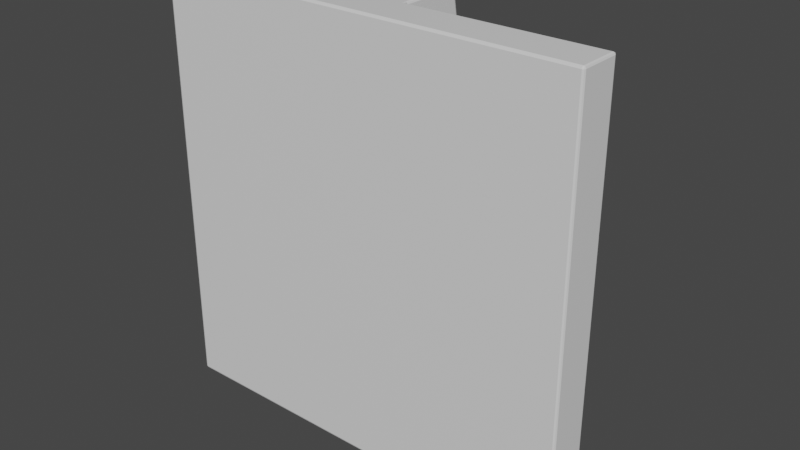 # Source: D-StorageModule.blend  (saved by Blender 2.90.8; exported with 4.5.12 LTS)
import bpy
from mathutils import Matrix  # noqa: F401  (used for matrix-valued properties, if any)

bpy.ops.wm.read_factory_settings(use_empty=True)
scene = bpy.context.scene
scene.name = 'Scene'

# ---- collections
col_collection = bpy.data.collections.new('Collection'); scene.collection.children.link(col_collection)

# ---- materials (node trees are filled in below, after node groups)
mat_material = bpy.data.materials.new('Material')
mat_material.alpha_threshold = 0.0
mat_material.use_transparent_shadow = False
mat_material.line_color = (0.0, 0.0, 0.0, 1.0)

# ---- material node trees
mat_material.use_nodes = True; mat_material.node_tree.nodes.clear()
_N = mat_material.node_tree.nodes; _L = mat_material.node_tree.links
n0 = _N.new('ShaderNodeOutputMaterial'); n0.name = 'Material Output'; n0.location = (300, 300)
n1 = _N.new('ShaderNodeBsdfPrincipled'); n1.name = 'Principled BSDF'; n1.location = (10, 300)
n1.distribution = 'GGX'
n1.subsurface_method = 'BURLEY'
n1.inputs[2].default_value = 0.4
n1.inputs[3].default_value = 1.45
n1.inputs[27].default_value = (0.0, 0.0, 0.0, 1.0)
n1.inputs[28].default_value = 1.0
_L.new(n1.outputs[0], n0.inputs[0])
n0.is_active_output = True

# ---- world
world_world = bpy.data.worlds.new('World'); scene.world = world_world
world_world.use_nodes = True; world_world.node_tree.nodes.clear()
_N = world_world.node_tree.nodes; _L = world_world.node_tree.links
n0 = _N.new('ShaderNodeOutputWorld'); n0.name = 'World Output'; n0.location = (300, 300)
n1 = _N.new('ShaderNodeBackground'); n1.name = 'Background'; n1.location = (10, 300)
n1.inputs[0].default_value = (0.05088, 0.05088, 0.05088, 1.0)
_L.new(n1.outputs[0], n0.inputs[0])
n0.is_active_output = True
world_world.color = (0.05088, 0.05088, 0.05088)
world_world.use_sun_shadow = False
world_world.sun_shadow_jitter_overblur = 0.0

# ---- meshes
me_cube = bpy.data.meshes.new('Cube')
me_cube.from_pydata([(5.014, 0.4815, -4.877), (5.014, -0.5185, -4.877), (5.014, 0.4815, 5.123), (5.014, -0.5185, 5.123), (-4.486, 0.4815, -4.377), (-4.986, -0.5185, -4.877), (-4.986, 0.4815, 5.123), (-4.986, -0.5185, 5.123), (-4.986, -0.5185, -1.544), (-4.986, -0.5185, 1.79), (4.514, 0.4815, -1.044), (4.514, 0.4815, 1.29), (-4.486, 0.4815, 1.29), (-4.486, 0.4815, -1.044), (5.014, -0.5185, 1.79), (5.014, -0.5185, -1.544), (1.68, -0.5185, -4.877), (-1.653, -0.5185, -4.877), (1.68, 0.4815, 5.123), (-1.653, 0.4815, 5.123), (-1.653, -0.5185, 5.123), (1.68, -0.5185, 5.123), (-2.153, 0.4815, -4.377), (1.68, 0.4815, -4.877), (1.68, -0.5185, -1.544), (-1.653, -0.5185, -1.544), (1.68, -0.5185, 1.79), (-1.653, -0.5185, 1.79), (-2.153, 0.4815, -1.044), (2.18, 0.4815, -1.044), (-2.153, 0.4815, 1.29), (2.18, 0.4815, 1.29), (0.5692, -0.5185, -4.877), (-0.5419, -0.5185, -4.877), (0.5692, 0.4815, 5.123), (-0.5419, 0.4815, 5.123), (-0.5419, -0.5185, 5.123), (0.5692, -0.5185, 5.123), (-0.5419, 0.4815, -4.877), (0.5692, 0.4815, -4.877), (0.5692, -0.5185, -1.544), (-0.5419, -0.5185, -1.544), (0.5692, -0.5185, 1.79), (-0.5419, -0.5185, 1.79), (-0.5419, 0.4815, -1.544), (0.5692, 0.4815, -1.544), (-0.5419, 0.4815, 1.79), (0.5692, 0.4815, 1.79), (0.5692, 0.9815, 5.123), (-0.5419, 0.9815, 5.123), (-0.5419, 0.9815, -4.877), (0.5692, 0.9815, -4.877), (-0.5419, 0.9815, -1.544), (0.5692, 0.9815, -1.544), (-0.5419, 0.9815, 1.79), (0.5692, 0.9815, 1.79), (0.5692, 1.482, 5.123), (-0.5419, 1.482, 5.123), (-0.5419, 1.482, -4.877), (0.5692, 1.482, -4.877), (-0.5419, 1.482, -1.544), (0.5692, 1.482, -1.544), (-0.5419, 1.482, 1.79), (0.5692, 1.482, 1.79), (0.5692, 1.982, 5.123), (-0.5419, 1.982, 5.123), (-0.5419, 1.982, -4.877), (0.5692, 1.982, -4.877), (-0.5419, 1.982, -1.544), (0.5692, 1.982, -1.544), (-0.5419, 1.982, 1.79), (0.5692, 1.982, 1.79), (0.5692, 2.482, 2.339), (-0.5419, 2.482, 2.339), (-0.5419, 2.482, -2.093), (0.5692, 2.482, -2.093), (-0.5419, 2.482, -0.6156), (0.5692, 2.482, -0.6156), (-0.5419, 2.482, 0.8616), (0.5692, 2.482, 0.8616), (5.014, 0.4815, -1.544), (5.014, 0.4815, 1.79), (-4.986, 0.4815, 1.79), (-4.486, 0.4815, -2.044), (1.68, 0.4815, -1.544), (1.68, 0.4815, 1.79), (-2.153, 0.4815, -2.044), (-1.653, 0.4815, 1.79), (4.514, 0.3815, -1.044), (4.514, 0.3815, 1.29), (-4.486, 0.3815, 1.29), (-4.486, 0.3815, -1.044), (2.18, 0.3815, -1.044), (2.18, 0.3815, 1.29), (-2.153, 0.3815, -1.044), (-2.153, 0.3815, 1.29), (-4.986, 0.4815, -1.544), (-4.986, 0.4815, -4.877), (-1.653, 0.4815, -4.877), (-1.653, 0.4815, -1.544), (-4.486, 0.3815, -2.044), (-4.486, 0.3815, -4.377), (-2.153, 0.3815, -4.377), (-2.153, 0.3815, -2.044)], [], [(87, 82, 6, 19), (20, 19, 6, 7), (8, 96, 97, 5), (26, 14, 3, 21), (14, 81, 2, 3), (16, 23, 0, 1), (1, 0, 80, 15), (15, 80, 81, 14), (16, 1, 15, 24), (24, 15, 14, 26), (7, 6, 82, 9), (9, 82, 96, 8), (83, 86, 103, 100), (28, 13, 91, 94), (29, 31, 93, 92), (44, 99, 87, 46), (0, 23, 84, 80), (38, 98, 99, 44), (8, 25, 27, 9), (40, 24, 26, 42), (5, 17, 25, 8), (32, 16, 24, 40), (5, 97, 98, 17), (32, 39, 23, 16), (9, 27, 20, 7), (42, 26, 21, 37), (3, 2, 18, 21), (36, 35, 19, 20), (81, 85, 18, 2), (46, 87, 19, 35), (85, 47, 34, 18), (39, 38, 50, 51), (21, 18, 34, 37), (37, 34, 35, 36), (27, 43, 36, 20), (43, 42, 37, 36), (17, 98, 38, 33), (33, 38, 39, 32), (17, 33, 41, 25), (33, 32, 40, 41), (25, 41, 43, 27), (41, 40, 42, 43), (23, 39, 45, 84), (38, 44, 52, 50), (84, 45, 47, 85), (44, 46, 54, 52), (53, 51, 59, 61), (62, 60, 61, 63), (51, 50, 58, 59), (34, 47, 55, 48), (35, 34, 48, 49), (47, 45, 53, 55), (45, 39, 51, 53), (46, 35, 49, 54), (59, 58, 66, 67), (62, 57, 65, 70), (58, 60, 68, 66), (48, 55, 63, 56), (49, 48, 56, 57), (54, 62, 63, 55), (50, 52, 60, 58), (54, 49, 57, 62), (66, 68, 76, 74), (68, 70, 78, 76), (65, 64, 72, 73), (63, 61, 69, 71), (61, 59, 67, 69), (56, 63, 71, 64), (57, 56, 64, 65), (60, 62, 70, 68), (79, 78, 73, 72), (75, 74, 76, 77), (77, 76, 78, 79), (70, 65, 73, 78), (67, 66, 74, 75), (71, 69, 77, 79), (69, 67, 75, 77), (64, 71, 79, 72), (60, 52, 53, 61), (52, 54, 55, 53), (10, 11, 81, 80), (12, 13, 96, 82), (29, 10, 80, 84), (11, 31, 85, 81), (13, 28, 99, 96), (30, 12, 82, 87), (31, 29, 84, 85), (28, 30, 87, 99), (94, 91, 90, 95), (88, 92, 93, 89), (10, 29, 92, 88), (11, 10, 88, 89), (30, 28, 94, 95), (12, 30, 95, 90), (31, 11, 89, 93), (13, 12, 90, 91), (83, 4, 97, 96), (4, 22, 98, 97), (86, 83, 96, 99), (22, 86, 99, 98), (102, 101, 100, 103), (4, 83, 100, 101), (86, 22, 102, 103), (22, 4, 101, 102)])
_uv = me_cube.uv_layers.new(name='UVMap')
_uv.uv.foreach_set('vector', [0.8889, 0.1667, 0.7222, 0.1667, 0.7222, 0.0, 0.8889, 2.384e-08, 0.125, 0.8333, 0.175, 0.8333, 0.175, 1.0, 0.125, 1.0, 0.5, 0.8333, 0.55, 0.8333, 0.55, 1.0, 0.5, 1.0, 0.3333, 0.3333, 0.5, 0.3333, 0.5, 0.5, 0.3333, 0.5, 0.5, 0.6667, 0.45, 0.6667, 0.45, 0.5, 0.5, 0.5, 0.125, 0.6667, 0.075, 0.6667, 0.075, 0.5, 0.125, 0.5, 0.5, 1.0, 0.45, 1.0, 0.45, 0.8333, 0.5, 0.8333, 0.5, 0.8333, 0.45, 0.8333, 0.45, 0.6667, 0.5, 0.6667, 0.3333, 2.384e-08, 0.5, 0.0, 0.5, 0.1667, 0.3333, 0.1667, 0.3333, 0.1667, 0.5, 0.1667, 0.5, 0.3333, 0.3333, 0.3333, 0.5, 0.5, 0.55, 0.5, 0.55, 0.6667, 0.5, 0.6667, 0.5, 0.6667, 0.55, 0.6667, 0.55, 0.8333, 0.5, 0.8333, 0.7472, 0.3583, 0.8639, 0.3583, 0.8639, 0.3583, 0.7472, 0.3583, 0.7367, 0.7833, 0.7367, 0.6667, 0.7417, 0.6667, 0.7417, 0.7833, 0.7267, 0.6667, 0.7267, 0.7833, 0.7217, 0.7833, 0.7217, 0.6667, 0.9444, 0.3333, 0.8889, 0.3333, 0.8889, 0.1667, 0.9444, 0.1667, 0.7222, 0.5, 0.5556, 0.5, 0.5556, 0.3333, 0.7222, 0.3333, 0.9444, 0.5, 0.8889, 0.5, 0.8889, 0.3333, 0.9444, 0.3333, 2.384e-08, 0.1667, 0.1667, 0.1667, 0.1667, 0.3333, 2.384e-08, 0.3333, 0.2778, 0.1667, 0.3333, 0.1667, 0.3333, 0.3333, 0.2778, 0.3333, 0.0, 4.768e-08, 0.1667, 2.384e-08, 0.1667, 0.1667, 2.384e-08, 0.1667, 0.2778, 2.384e-08, 0.3333, 2.384e-08, 0.3333, 0.1667, 0.2778, 0.1667, 0.125, 1.0, 0.075, 1.0, 0.075, 0.8333, 0.125, 0.8333, 0.125, 0.7222, 0.075, 0.7222, 0.075, 0.6667, 0.125, 0.6667, 2.384e-08, 0.3333, 0.1667, 0.3333, 0.1667, 0.5, 4.768e-08, 0.5, 0.2778, 0.3333, 0.3333, 0.3333, 0.3333, 0.5, 0.2778, 0.5, 0.125, 0.5, 0.175, 0.5, 0.175, 0.6667, 0.125, 0.6667, 0.125, 0.7778, 0.175, 0.7778, 0.175, 0.8333, 0.125, 0.8333, 0.7222, 0.1667, 0.5556, 0.1667, 0.5556, 2.384e-08, 0.7222, 0.0, 0.9444, 0.1667, 0.8889, 0.1667, 0.8889, 2.384e-08, 0.9444, 4.768e-08, 0.5556, 0.1667, 0.5, 0.1667, 0.5, 2.384e-08, 0.5556, 2.384e-08, 0.075, 0.7222, 0.075, 0.7778, 0.05, 0.7778, 0.05, 0.7222, 0.125, 0.6667, 0.175, 0.6667, 0.175, 0.7222, 0.125, 0.7222, 0.125, 0.7222, 0.175, 0.7222, 0.175, 0.7778, 0.125, 0.7778, 0.1667, 0.3333, 0.2222, 0.3333, 0.2222, 0.5, 0.1667, 0.5, 0.2222, 0.3333, 0.2778, 0.3333, 0.2778, 0.5, 0.2222, 0.5, 0.125, 0.8333, 0.075, 0.8333, 0.075, 0.7778, 0.125, 0.7778, 0.125, 0.7778, 0.075, 0.7778, 0.075, 0.7222, 0.125, 0.7222, 0.1667, 2.384e-08, 0.2222, 2.384e-08, 0.2222, 0.1667, 0.1667, 0.1667, 0.2222, 2.384e-08, 0.2778, 2.384e-08, 0.2778, 0.1667, 0.2222, 0.1667, 0.1667, 0.1667, 0.2222, 0.1667, 0.2222, 0.3333, 0.1667, 0.3333, 0.2222, 0.1667, 0.2778, 0.1667, 0.2778, 0.3333, 0.2222, 0.3333, 0.5556, 0.5, 0.5, 0.5, 0.5, 0.3333, 0.5556, 0.3333, 0.35, 0.5, 0.35, 0.6667, 0.325, 0.6667, 0.325, 0.5, 0.5556, 0.3333, 0.5, 0.3333, 0.5, 0.1667, 0.5556, 0.1667, 0.35, 0.6667, 0.35, 0.8333, 0.325, 0.8333, 0.325, 0.6667, 0.425, 0.8333, 0.425, 1.0, 0.4, 1.0, 0.4, 0.8333, 0.6667, 0.6667, 0.6667, 0.5, 0.7222, 0.5, 0.7222, 0.6667, 0.05, 0.7222, 0.05, 0.7778, 0.025, 0.7778, 0.025, 0.7222, 0.45, 0.5, 0.45, 0.6667, 0.425, 0.6667, 0.425, 0.5, 0.175, 0.7778, 0.175, 0.7222, 0.2, 0.7222, 0.2, 0.7778, 0.45, 0.6667, 0.45, 0.8333, 0.425, 0.8333, 0.425, 0.6667, 0.45, 0.8333, 0.45, 1.0, 0.425, 1.0, 0.425, 0.8333, 0.35, 0.8333, 0.35, 1.0, 0.325, 1.0, 0.325, 0.8333, 0.025, 0.7222, 0.025, 0.7778, 0.0, 0.7778, 0.0, 0.7222, 0.3, 0.8333, 0.3, 1.0, 0.275, 1.0, 0.275, 0.8333, 0.3, 0.5, 0.3, 0.6667, 0.275, 0.6667, 0.275, 0.5, 0.425, 0.5, 0.425, 0.6667, 0.4, 0.6667, 0.4, 0.5, 0.2, 0.7778, 0.2, 0.7222, 0.225, 0.7222, 0.225, 0.7778, 0.6917, 0.7222, 0.6667, 0.7222, 0.6667, 0.6667, 0.6917, 0.6667, 0.325, 0.5, 0.325, 0.6667, 0.3, 0.6667, 0.3, 0.5, 0.325, 0.8333, 0.325, 1.0, 0.3, 1.0, 0.3, 0.8333, 0.275, 0.5, 0.275, 0.6667, 0.25, 0.7131, 0.25, 0.6392, 0.275, 0.6667, 0.275, 0.8333, 0.25, 0.7869, 0.25, 0.7131, 1.0, 0.5, 0.9444, 0.5, 0.9444, 0.3608, 1.0, 0.3608, 0.4, 0.6667, 0.4, 0.8333, 0.375, 0.8333, 0.375, 0.6667, 0.4, 0.8333, 0.4, 1.0, 0.375, 1.0, 0.375, 0.8333, 0.4, 0.5, 0.4, 0.6667, 0.375, 0.6667, 0.375, 0.5, 0.225, 0.7778, 0.225, 0.7222, 0.25, 0.7222, 0.25, 0.7778, 0.3, 0.6667, 0.3, 0.8333, 0.275, 0.8333, 0.275, 0.6667, 0.9444, 0.2869, 1.0, 0.2869, 1.0, 0.3608, 0.9444, 0.3608, 0.9444, 0.1392, 1.0, 0.1392, 1.0, 0.2131, 0.9444, 0.2131, 0.9444, 0.2131, 1.0, 0.2131, 1.0, 0.2869, 0.9444, 0.2869, 0.275, 0.8333, 0.275, 1.0, 0.25, 0.8608, 0.25, 0.7869, 0.9444, 0.0, 1.0, 0.0, 1.0, 0.1392, 0.9444, 0.1392, 0.375, 0.6667, 0.375, 0.8333, 0.35, 0.7869, 0.35, 0.7131, 0.375, 0.8333, 0.375, 1.0, 0.35, 0.8608, 0.35, 0.7869, 0.375, 0.5, 0.375, 0.6667, 0.35, 0.7131, 0.35, 0.6392, 0.7167, 0.7222, 0.6917, 0.7222, 0.6917, 0.6667, 0.7167, 0.6667, 0.7778, 0.5, 0.7778, 0.6667, 0.7222, 0.6667, 0.7222, 0.5, 0.6972, 0.3083, 0.6972, 0.1917, 0.7222, 0.1667, 0.7222, 0.3333, 0.7472, 0.1917, 0.7472, 0.3083, 0.7222, 0.3333, 0.7222, 0.1667, 0.5806, 0.3083, 0.6972, 0.3083, 0.7222, 0.3333, 0.5556, 0.3333, 0.6972, 0.1917, 0.5806, 0.1917, 0.5556, 0.1667, 0.7222, 0.1667, 0.7472, 0.3083, 0.8639, 0.3083, 0.8889, 0.3333, 0.7222, 0.3333, 0.8639, 0.1917, 0.7472, 0.1917, 0.7222, 0.1667, 0.8889, 0.1667, 0.5806, 0.1917, 0.5806, 0.3083, 0.5556, 0.3333, 0.5556, 0.1667, 0.8639, 0.3083, 0.8639, 0.1917, 0.8889, 0.1667, 0.8889, 0.3333, 0.6667, 0.5, 0.6667, 0.6167, 0.55, 0.6167, 0.55, 0.5, 0.6667, 0.6167, 0.6667, 0.7333, 0.55, 0.7333, 0.55, 0.6167, 0.7828, 0.6167, 0.7828, 0.7333, 0.7778, 0.7333, 0.7778, 0.6167, 0.7317, 0.7833, 0.7317, 0.6667, 0.7367, 0.6667, 0.7367, 0.7833, 0.7267, 0.7833, 0.7267, 0.6667, 0.7317, 0.6667, 0.7317, 0.7833, 0.7778, 0.6167, 0.7778, 0.5, 0.7828, 0.5, 0.7828, 0.6167, 0.7467, 0.6667, 0.7467, 0.7833, 0.7417, 0.7833, 0.7417, 0.6667, 0.7167, 0.7833, 0.7167, 0.6667, 0.7217, 0.6667, 0.7217, 0.7833, 0.7472, 0.3583, 0.7472, 0.475, 0.7222, 0.5, 0.7222, 0.3333, 0.7472, 0.475, 0.8639, 0.475, 0.8889, 0.5, 0.7222, 0.5, 0.8639, 0.3583, 0.7472, 0.3583, 0.7222, 0.3333, 0.8889, 0.3333, 0.8639, 0.475, 0.8639, 0.3583, 0.8889, 0.3333, 0.8889, 0.5, 0.8639, 0.475, 0.7472, 0.475, 0.7472, 0.3583, 0.8639, 0.3583, 0.7472, 0.475, 0.7472, 0.3583, 0.7472, 0.3583, 0.7472, 0.475, 0.8639, 0.3583, 0.8639, 0.475, 0.8639, 0.475, 0.8639, 0.3583, 0.8639, 0.475, 0.7472, 0.475, 0.7472, 0.475, 0.8639, 0.475])
me_cube.materials.append(mat_material)
me_cube.use_remesh_preserve_volume = False
me_cube.use_remesh_preserve_attributes = False
me_cube.use_mirror_vertex_groups = False
me_cube.update()

# ---- objects
ob_cube = bpy.data.objects.new('Cube', me_cube)

# ---- transforms, parenting, visibility, modifiers, constraints
ob_cube.location = (0.0, 0.0, 0.0)
ob_cube.lock_rotations_4d = False
ob_cube.empty_display_type = 'ARROWS'
ob_cube.lineart.crease_threshold = 0.0
_m = ob_cube.modifiers.new('Bevel', 'BEVEL')
_m.segments = 2
_m.limit_method = 'NONE'

# ---- collection membership
col_collection.objects.link(ob_cube)

# ---- scene / render settings (as saved in the file)
scene.frame_start = 1; scene.frame_end = 250; scene.frame_set(1)
scene.render.engine = 'BLENDER_EEVEE_NEXT'
scene.cycles.use_denoising = False
scene.cycles.samples = 128
scene.cycles.sampling_pattern = 'TABULATED_SOBOL'
scene.cycles.use_adaptive_sampling = False
scene.cycles.use_light_tree = False
scene.view_settings.view_transform = 'Filmic'
bpy.context.view_layer.update()

# ---- added for rendering (the .blend has no active camera and no usable light): camera, sun
cam_auto = bpy.data.cameras.new('AutoCamera')
cam_auto.lens = 50.0
cam_auto.sensor_width = 36.0
cam_auto.clip_end = 1000.0
ob_auto_camera = bpy.data.objects.new('AutoCamera', cam_auto)
scene.collection.objects.link(ob_auto_camera)
ob_auto_camera.location = (13.3894, -15.0694, 10.8237)
ob_auto_camera.rotation_euler = (1.09748, -7.21219e-08, 0.694738)
scene.camera = ob_auto_camera
light_auto_sun = bpy.data.lights.new('AutoSun', 'SUN')
light_auto_sun.energy = 3.0
light_auto_sun.angle = 0.0523599
ob_auto_sun = bpy.data.objects.new('AutoSun', light_auto_sun)
scene.collection.objects.link(ob_auto_sun)
ob_auto_sun.rotation_euler = (0.872665, 0.174533, 0.523599)
bpy.context.view_layer.update()
